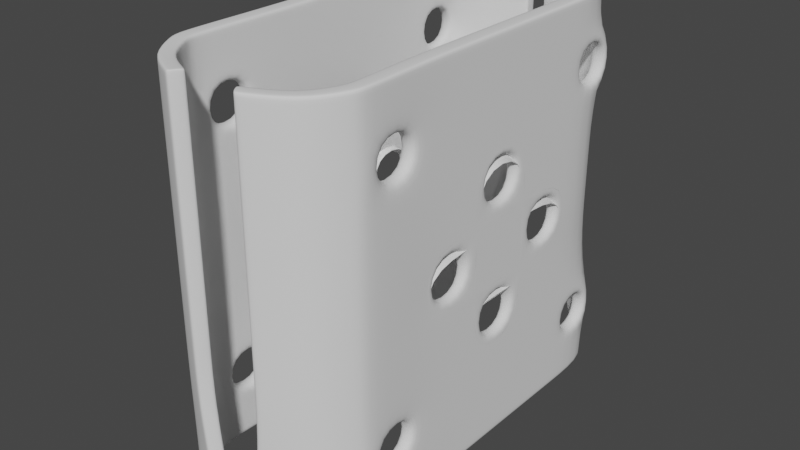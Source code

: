 # Source: untitled.blend  (saved by Blender 3.1.7; exported with 4.5.12 LTS)
import bpy
from mathutils import Matrix  # noqa: F401  (used for matrix-valued properties, if any)

bpy.ops.wm.read_factory_settings(use_empty=True)
scene = bpy.context.scene
scene.name = 'Scene'

# ---- collections
col_collection = bpy.data.collections.new('Collection'); scene.collection.children.link(col_collection)

# ---- world
world_world = bpy.data.worlds.new('World'); scene.world = world_world
world_world.use_nodes = True; world_world.node_tree.nodes.clear()
_N = world_world.node_tree.nodes; _L = world_world.node_tree.links
n0 = _N.new('ShaderNodeOutputWorld'); n0.name = 'World Output'; n0.location = (300, 300)
n1 = _N.new('ShaderNodeBackground'); n1.name = 'Background'; n1.location = (10, 300)
n1.inputs[0].default_value = (0.05088, 0.05088, 0.05088, 1.0)
_L.new(n1.outputs[0], n0.inputs[0])
n0.is_active_output = True
world_world.color = (0.05088, 0.05088, 0.05088)
world_world.use_sun_shadow = False
world_world.sun_shadow_jitter_overblur = 0.0

# ---- meshes
me_cube_002 = bpy.data.meshes.new('Cube.002')
me_cube_002.from_pydata([(-0.1251, -0.2524, -0.2505), (-0.1251, -0.2524, 0.2495), (-0.03307, -0.3458, -0.2509), (-0.04355, -0.3458, 0.2491), (-0.1214, 0.25, -0.25), (-0.1214, 0.25, 0.25), (-0.08133, 0.2706, -0.2498), (-0.01164, 0.2882, 0.2502), (-0.04691, -0.3437, 0.2489), (-0.03643, -0.3437, -0.2511), (-0.1251, -0.2524, 0.2473), (-0.04355, -0.3458, 0.2468), (-0.1214, 0.25, 0.2477), (-0.01164, 0.2882, 0.248), (-0.04691, -0.3437, 0.2467), (-0.1251, -0.2524, -0.2461), (-0.03307, -0.3458, -0.2465), (-0.1214, 0.25, -0.2456), (-0.08133, 0.2706, -0.2453), (-0.03643, -0.3437, -0.2467), (-0.1206, -0.2675, 0.2489), (-0.1206, -0.2675, -0.2511), (-0.1206, -0.2675, 0.2467), (-0.1206, -0.2675, -0.2467), (-0.1251, -0.2524, -0.2052), (-0.1251, -0.2524, 0.2065), (-0.03307, -0.3458, -0.2057), (-0.04355, -0.3458, 0.206), (-0.1214, 0.25, -0.2048), (-0.1214, 0.25, 0.2069), (-0.08736, 0.2675, -0.2045), (-0.01164, 0.2882, 0.2072), (-0.03643, -0.3437, -0.2058), (-0.04691, -0.3437, 0.2059), (-0.1206, -0.2675, -0.2058), (-0.1206, -0.2675, 0.2059), (-0.1251, -0.2524, -0.1229), (-0.1251, -0.2524, -0.04056), (-0.1251, -0.2524, 0.04178), (-0.1251, -0.2524, 0.1241), (-0.04355, -0.3458, -0.1234), (-0.04355, -0.3458, -0.04101), (-0.04355, -0.3458, 0.04133), (-0.04355, -0.3458, 0.1237), (-0.1214, 0.25, -0.1224), (-0.117, 0.2529, -0.0403), (-0.1214, 0.25, 0.04225), (-0.1214, 0.25, 0.1246), (-0.04755, 0.2707, -0.1222), (-0.02586, 0.2851, -0.04057), (-0.01259, 0.2862, 0.04325), (-0.01164, 0.2882, 0.1248), (-0.04691, -0.3437, -0.1235), (-0.04691, -0.3437, -0.04116), (-0.04691, -0.3437, 0.04118), (-0.04691, -0.3437, 0.1235), (-0.1206, -0.2675, -0.1235), (-0.1206, -0.2675, -0.04116), (-0.1206, -0.2675, 0.04118), (-0.1206, -0.2675, 0.1235), (-0.1214, -0.15, -0.25), (-0.1214, -0.05, -0.25), (-0.1214, 0.05, -0.25), (-0.1214, 0.15, -0.25), (-0.1214, 0.15, 0.25), (-0.1214, 0.05, 0.25), (-0.1214, -0.05, 0.25), (-0.1214, -0.15, 0.25), (-0.1214, -0.15, 0.2477), (-0.1214, -0.05, 0.2477), (-0.1214, 0.05, 0.2477), (-0.1214, 0.15, 0.2477), (-0.1214, -0.15, -0.2456), (-0.1214, -0.05, -0.2456), (-0.1214, 0.05, -0.2456), (-0.1214, 0.15, -0.2456), (-0.1214, -0.15, -0.2048), (-0.1214, -0.05, -0.2048), (-0.1214, 0.05, -0.2048), (-0.1214, 0.15, -0.2048), (-0.1214, -0.15, 0.2069), (-0.1214, -0.05, 0.2069), (-0.1214, 0.05, 0.2069), (-0.1214, 0.15, 0.2069), (-0.1214, -0.15, -0.1224), (-0.1214, -0.05, -0.1224), (-0.1214, 0.05, -0.1224), (-0.1214, 0.15, -0.1224), (-0.1214, -0.15, -0.04009), (-0.1214, -0.05, -0.04009), (-0.1214, 0.05, -0.04009), (-0.1214, 0.15, -0.04009), (-0.1214, -0.15, 0.04225), (-0.1214, -0.05, 0.04225), (-0.1214, 0.05, 0.04225), (-0.1214, 0.15, 0.04225), (-0.1214, -0.15, 0.1246), (-0.1214, -0.05, 0.1246), (-0.1214, 0.05, 0.1246), (-0.1214, 0.15, 0.1246), (-0.1214, -0.05, -0.1224), (-0.1214, 0.05, -0.1224), (-0.1214, -0.15, -0.04009), (-0.1214, -0.05, -0.04009), (-0.1214, 0.05, -0.04009), (-0.1214, 0.15, -0.04009), (-0.1214, -0.15, 0.04225), (-0.1214, -0.05, 0.04225), (-0.1214, 0.05, 0.04225), (-0.1214, 0.15, 0.04225), (-0.1214, -0.05, 0.1246), (-0.1214, 0.05, 0.1246), (-0.1214, -0.05, -0.1224), (-0.1214, 0.05, -0.1224), (-0.1214, -0.15, -0.04009), (-0.1214, -0.05, -0.04009), (-0.1214, 0.05, -0.04009), (-0.1214, 0.15, -0.04009), (-0.1214, -0.15, 0.04225), (-0.1214, -0.05, 0.04225), (-0.1214, 0.05, 0.04225), (-0.1214, 0.15, 0.04225), (-0.1214, -0.05, 0.1246), (-0.1214, 0.05, 0.1246), (-0.1214, -0.05, -0.1224), (-0.1214, 0.05, -0.1224), (-0.1214, -0.15, -0.04009), (-0.1214, -0.05, -0.04009), (-0.1214, 0.05, -0.04009), (-0.1214, 0.15, -0.04009), (-0.1214, -0.15, 0.04225), (-0.1214, -0.05, 0.04225), (-0.1214, 0.05, 0.04225), (-0.1214, 0.15, 0.04225), (-0.1214, -0.05, 0.1246), (-0.1214, 0.05, 0.1246), (-0.1214, -0.035, 0.0546), (-0.1214, 0.035, 0.0546), (-0.1214, -0.035, 0.1122), (-0.1214, 0.035, 0.1122), (-0.1214, 0.065, -0.02774), (-0.1214, 0.135, -0.02774), (-0.1214, 0.065, 0.0299), (-0.1214, 0.135, 0.0299), (-0.1214, -0.135, -0.02774), (-0.1214, -0.065, -0.02774), (-0.1214, -0.135, 0.0299), (-0.1214, -0.065, 0.0299), (-0.1214, -0.035, -0.1101), (-0.1214, 0.035, -0.1101), (-0.1214, -0.035, -0.05244), (-0.1214, 0.035, -0.05244), (-0.1218, -0.2302, 0.141), (-0.1218, -0.2302, 0.1904), (-0.1214, 0.23, 0.1411), (-0.1214, 0.23, 0.1905), (-0.1214, 0.17, -0.1883), (-0.1214, 0.23, -0.1883), (-0.1214, 0.17, 0.1905), (-0.1218, -0.2302, -0.1883), (-0.1218, -0.2302, -0.1389), (-0.1214, 0.23, -0.1389), (-0.1214, 0.17, -0.1389), (-0.1214, 0.17, 0.1411), (-0.1214, -0.17, -0.1883), (-0.1214, -0.17, 0.1905), (-0.1214, -0.17, -0.1389), (-0.1214, -0.17, 0.1411), (-0.09676, -0.3143, 0.2472), (-0.09676, -0.3143, -0.2528), (-0.09676, -0.3143, 0.245), (-0.09676, -0.3143, -0.2483), (-0.09676, -0.3143, 0.2042), (-0.09676, -0.3143, -0.2075), (-0.09676, -0.3143, 0.1218), (-0.09676, -0.3143, 0.0395), (-0.09676, -0.3143, -0.04285), (-0.09676, -0.3143, -0.1252), (-0.01464, 0.2882, 0.25), (-0.08297, 0.2725, -0.25), (-0.01464, 0.2882, 0.2477), (-0.08297, 0.2725, -0.2456), (-0.01464, 0.2882, 0.2069), (-0.08899, 0.2693, -0.2048), (-0.01464, 0.2882, 0.1246), (-0.01559, 0.2862, 0.04301), (-0.0275, 0.2869, -0.04082), (-0.0492, 0.2726, -0.1224)], [], [(68, 10, 1, 67), (19, 9, 2, 16), (181, 18, 6, 179), (171, 169, 9, 19), (168, 170, 14, 8), (178, 7, 13, 180), (8, 14, 11, 3), (80, 25, 10, 68), (60, 0, 15, 72), (173, 171, 19, 32), (183, 30, 18, 181), (32, 19, 16, 26), (24, 15, 23, 34), (1, 10, 22, 20), (15, 0, 21, 23), (10, 25, 35, 22), (36, 24, 34, 56), (14, 33, 27, 11), (52, 32, 26, 40), (180, 13, 31, 182), (187, 48, 30, 183), (170, 172, 33, 14), (177, 173, 32, 52), (72, 15, 24, 76), (44, 28, 157, 161), (24, 36, 160, 159), (84, 36, 37, 88), (88, 37, 38, 92), (92, 38, 39, 96), (172, 174, 55, 33), (174, 175, 54, 55), (175, 176, 53, 54), (176, 177, 52, 53), (182, 31, 51, 184), (184, 51, 50, 185), (185, 50, 49, 186), (186, 49, 48, 187), (33, 55, 43, 27), (55, 54, 42, 43), (54, 53, 41, 42), (53, 52, 40, 41), (25, 39, 59, 35), (39, 38, 58, 59), (38, 37, 57, 58), (37, 36, 56, 57), (46, 95, 99, 47), (95, 94, 98, 99), (93, 89, 103, 107), (93, 92, 96, 97), (45, 91, 95, 46), (91, 90, 104, 105), (90, 89, 93, 94), (97, 98, 111, 110), (44, 87, 91, 45), (87, 86, 90, 91), (90, 94, 108, 104), (85, 84, 88, 89), (79, 87, 162, 156), (79, 78, 86, 87), (78, 77, 85, 86), (77, 76, 84, 85), (80, 96, 167, 165), (99, 98, 82, 83), (98, 97, 81, 82), (97, 96, 80, 81), (17, 75, 79, 28), (75, 74, 78, 79), (74, 73, 77, 78), (73, 72, 76, 77), (4, 63, 75, 17), (63, 62, 74, 75), (62, 61, 73, 74), (61, 60, 72, 73), (29, 83, 71, 12), (83, 82, 70, 71), (82, 81, 69, 70), (81, 80, 68, 69), (12, 71, 64, 5), (71, 70, 65, 64), (70, 69, 66, 65), (69, 68, 67, 66), (101, 100, 112, 113), (110, 111, 123, 122), (104, 101, 113, 116), (108, 109, 121, 120), (88, 92, 106, 102), (92, 93, 107, 106), (86, 85, 100, 101), (98, 94, 108, 111), (94, 93, 107, 108), (90, 86, 101, 104), (93, 97, 110, 107), (94, 95, 109, 108), (85, 89, 103, 100), (89, 88, 102, 103), (95, 91, 105, 109), (89, 90, 104, 103), (119, 122, 134, 131), (115, 114, 126, 127), (123, 120, 132, 135), (112, 115, 127, 124), (100, 103, 115, 112), (111, 108, 120, 123), (103, 102, 114, 115), (107, 110, 122, 119), (103, 104, 116, 115), (109, 105, 117, 121), (105, 104, 116, 117), (104, 108, 120, 116), (106, 107, 119, 118), (107, 103, 115, 119), (108, 107, 119, 120), (102, 106, 118, 114), (134, 135, 139, 138), (129, 128, 140, 141), (127, 126, 144, 145), (128, 125, 149, 151), (115, 116, 128, 127), (121, 117, 129, 133), (117, 116, 128, 129), (116, 120, 132, 128), (118, 119, 131, 130), (119, 115, 127, 131), (120, 119, 131, 132), (114, 118, 130, 126), (120, 121, 133, 132), (116, 113, 125, 128), (122, 123, 135, 134), (113, 112, 124, 125), (132, 131, 136, 137), (135, 132, 137, 139), (131, 134, 138, 136), (133, 129, 141, 143), (132, 133, 143, 142), (128, 132, 142, 140), (131, 127, 145, 147), (130, 131, 147, 146), (126, 130, 146, 144), (124, 127, 150, 148), (127, 128, 151, 150), (125, 124, 148, 149), (76, 24, 159, 164), (39, 25, 153, 152), (36, 84, 166, 160), (87, 44, 161, 162), (84, 76, 164, 166), (99, 83, 158, 163), (47, 99, 163, 154), (25, 80, 165, 153), (29, 47, 154, 155), (28, 79, 156, 157), (96, 39, 152, 167), (83, 29, 155, 158), (57, 56, 177, 176), (58, 57, 176, 175), (59, 58, 175, 174), (35, 59, 174, 172), (56, 34, 173, 177), (22, 35, 172, 170), (34, 23, 171, 173), (20, 22, 170, 168), (23, 21, 169, 171), (45, 186, 187, 44), (46, 185, 186, 45), (47, 184, 185, 46), (29, 182, 184, 47), (44, 187, 183, 28), (12, 180, 182, 29), (28, 183, 181, 17), (5, 178, 180, 12), (17, 181, 179, 4)])
me_cube_002.polygons.foreach_set('use_smooth', [True] * 171)
_uv = me_cube_002.uv_layers.new(name='UVMap')
_uv.uv.foreach_set('vector', [0.6239, 0.0, 0.6239, 0.0, 0.625, 0.0, 0.625, 0.0, 0.3772, 0.0, 0.375, 0.0, 0.375, 0.0, 0.3772, 0.0, 0.3772, 0.0, 0.3772, 0.0, 0.375, 0.0, 0.375, 0.0, 0.3772, 0.0, 0.375, 0.0, 0.375, 0.0, 0.3772, 0.0, 0.625, 0.0, 0.6239, 0.0, 0.6239, 0.0, 0.625, 0.0, 0.625, 0.0, 0.625, 0.0, 0.6239, 0.0, 0.6239, 0.0, 0.625, 0.0, 0.6239, 0.0, 0.6239, 0.0, 0.625, 0.0, 0.5417, 0.0, 0.5417, 0.0, 0.6239, 0.0, 0.6239, 0.0, 0.375, 0.0, 0.375, 0.0, 0.3772, 0.0, 0.3772, 0.0, 0.4594, 0.0, 0.3772, 0.0, 0.3772, 0.0, 0.4594, 0.0, 0.4594, 0.0, 0.4594, 0.0, 0.3772, 0.0, 0.3772, 0.0, 0.4594, 0.0, 0.3772, 0.0, 0.3772, 0.0, 0.4594, 0.0, 0.4594, 0.0, 0.3772, 0.0, 0.3772, 0.0, 0.4594, 0.0, 0.625, 0.0, 0.6239, 0.0, 0.6239, 0.0, 0.625, 0.0, 0.3772, 0.0, 0.375, 0.0, 0.375, 0.0, 0.3772, 0.0, 0.6239, 0.0, 0.5417, 0.0, 0.5417, 0.0, 0.6239, 0.0, 0.4759, 0.0, 0.4594, 0.0, 0.4594, 0.0, 0.4759, 0.0, 0.6239, 0.0, 0.5417, 0.0, 0.5417, 0.0, 0.6239, 0.0, 0.4759, 0.0, 0.4594, 0.0, 0.4594, 0.0, 0.4759, 0.0, 0.6239, 0.0, 0.6239, 0.0, 0.5417, 0.0, 0.5417, 0.0, 0.4759, 0.0, 0.4759, 0.0, 0.4594, 0.0, 0.4594, 0.0, 0.6239, 0.0, 0.5417, 0.0, 0.5417, 0.0, 0.6239, 0.0, 0.4759, 0.0, 0.4594, 0.0, 0.4594, 0.0, 0.4759, 0.0, 0.3772, 0.0, 0.3772, 0.0, 0.4594, 0.0, 0.4594, 0.0, 0.4759, 0.0, 0.4594, 0.0, 0.4594, 0.0, 0.4759, 0.0, 0.4594, 0.0, 0.4759, 0.0, 0.4759, 0.0, 0.4594, 0.0, 0.4759, 0.0, 0.4759, 0.0, 0.4923, 0.0, 0.4923, 0.0, 0.4923, 0.0, 0.4923, 0.0, 0.5088, 0.0, 0.5088, 0.0, 0.5088, 0.0, 0.5088, 0.0, 0.5252, 0.0, 0.5252, 0.0, 0.5417, 0.0, 0.5252, 0.0, 0.5252, 0.0, 0.5417, 0.0, 0.5252, 0.0, 0.5088, 0.0, 0.5088, 0.0, 0.5252, 0.0, 0.5088, 0.0, 0.4923, 0.0, 0.4923, 0.0, 0.5088, 0.0, 0.4923, 0.0, 0.4759, 0.0, 0.4759, 0.0, 0.4923, 0.0, 0.5417, 0.0, 0.5417, 0.0, 0.5252, 0.0, 0.5252, 0.0, 0.5252, 0.0, 0.5252, 0.0, 0.5088, 0.0, 0.5088, 0.0, 0.5088, 0.0, 0.5088, 0.0, 0.4923, 0.0, 0.4923, 0.0, 0.4923, 0.0, 0.4923, 0.0, 0.4759, 0.0, 0.4759, 0.0, 0.5417, 0.0, 0.5252, 0.0, 0.5252, 0.0, 0.5417, 0.0, 0.5252, 0.0, 0.5088, 0.0, 0.5088, 0.0, 0.5252, 0.0, 0.5088, 0.0, 0.4923, 0.0, 0.4923, 0.0, 0.5088, 0.0, 0.4923, 0.0, 0.4759, 0.0, 0.4759, 0.0, 0.4923, 0.0, 0.5417, 0.0, 0.5252, 0.0, 0.5252, 0.0, 0.5417, 0.0, 0.5252, 0.0, 0.5088, 0.0, 0.5088, 0.0, 0.5252, 0.0, 0.5088, 0.0, 0.4923, 0.0, 0.4923, 0.0, 0.5088, 0.0, 0.4923, 0.0, 0.4759, 0.0, 0.4759, 0.0, 0.4923, 0.0, 0.5088, 0.0, 0.5088, 0.0, 0.5252, 0.0, 0.5252, 0.0, 0.5088, 0.0, 0.5088, 0.0, 0.5252, 0.0, 0.5252, 0.0, 0.5088, 0.0, 0.4923, 0.0, 0.4923, 0.0, 0.5088, 0.0, 0.5088, 0.0, 0.5088, 0.0, 0.5252, 0.0, 0.5252, 0.0, 0.4923, 0.0, 0.4923, 0.0, 0.5088, 0.0, 0.5088, 0.0, 0.4923, 0.0, 0.4923, 0.0, 0.4923, 0.0, 0.4923, 0.0, 0.4923, 0.0, 0.4923, 0.0, 0.5088, 0.0, 0.5088, 0.0, 0.5252, 0.0, 0.5252, 0.0, 0.5252, 0.0, 0.5252, 0.0, 0.4759, 0.0, 0.4759, 0.0, 0.4923, 0.0, 0.4923, 0.0, 0.4759, 0.0, 0.4759, 0.0, 0.4923, 0.0, 0.4923, 0.0, 0.4923, 0.0, 0.5088, 0.0, 0.5088, 0.0, 0.4923, 0.0, 0.4759, 0.0, 0.4759, 0.0, 0.4923, 0.0, 0.4923, 0.0, 0.4594, 0.0, 0.4759, 0.0, 0.4759, 0.0, 0.4594, 0.0, 0.4594, 0.0, 0.4594, 0.0, 0.4759, 0.0, 0.4759, 0.0, 0.4594, 0.0, 0.4594, 0.0, 0.4759, 0.0, 0.4759, 0.0, 0.4594, 0.0, 0.4594, 0.0, 0.4759, 0.0, 0.4759, 0.0, 0.5417, 0.0, 0.5252, 0.0, 0.5252, 0.0, 0.5417, 0.0, 0.5252, 0.0, 0.5252, 0.0, 0.5417, 0.0, 0.5417, 0.0, 0.5252, 0.0, 0.5252, 0.0, 0.5417, 0.0, 0.5417, 0.0, 0.5252, 0.0, 0.5252, 0.0, 0.5417, 0.0, 0.5417, 0.0, 0.3772, 0.0, 0.3772, 0.0, 0.4594, 0.0, 0.4594, 0.0, 0.3772, 0.0, 0.3772, 0.0, 0.4594, 0.0, 0.4594, 0.0, 0.3772, 0.0, 0.3772, 0.0, 0.4594, 0.0, 0.4594, 0.0, 0.3772, 0.0, 0.3772, 0.0, 0.4594, 0.0, 0.4594, 0.0, 0.375, 0.0, 0.375, 0.0, 0.3772, 0.0, 0.3772, 0.0, 0.375, 0.0, 0.375, 0.0, 0.3772, 0.0, 0.3772, 0.0, 0.375, 0.0, 0.375, 0.0, 0.3772, 0.0, 0.3772, 0.0, 0.375, 0.0, 0.375, 0.0, 0.3772, 0.0, 0.3772, 0.0, 0.5417, 0.0, 0.5417, 0.0, 0.6239, 0.0, 0.6239, 0.0, 0.5417, 0.0, 0.5417, 0.0, 0.6239, 0.0, 0.6239, 0.0, 0.5417, 0.0, 0.5417, 0.0, 0.6239, 0.0, 0.6239, 0.0, 0.5417, 0.0, 0.5417, 0.0, 0.6239, 0.0, 0.6239, 0.0, 0.6239, 0.0, 0.6239, 0.0, 0.625, 0.0, 0.625, 0.0, 0.6239, 0.0, 0.6239, 0.0, 0.625, 0.0, 0.625, 0.0, 0.6239, 0.0, 0.6239, 0.0, 0.625, 0.0, 0.625, 0.0, 0.6239, 0.0, 0.6239, 0.0, 0.625, 0.0, 0.625, 0.0, 0.4759, 0.0, 0.4759, 0.0, 0.4759, 0.0, 0.4759, 0.0, 0.5252, 0.0, 0.5252, 0.0, 0.5252, 0.0, 0.5252, 0.0, 0.4923, 0.0, 0.4759, 0.0, 0.4759, 0.0, 0.4923, 0.0, 0.5088, 0.0, 0.5088, 0.0, 0.5088, 0.0, 0.5088, 0.0, 0.4923, 0.0, 0.5088, 0.0, 0.5088, 0.0, 0.4923, 0.0, 0.5088, 0.0, 0.5088, 0.0, 0.5088, 0.0, 0.5088, 0.0, 0.4759, 0.0, 0.4759, 0.0, 0.4759, 0.0, 0.4759, 0.0, 0.5252, 0.0, 0.5088, 0.0, 0.5088, 0.0, 0.5252, 0.0, 0.5088, 0.0, 0.5088, 0.0, 0.5088, 0.0, 0.5088, 0.0, 0.4923, 0.0, 0.4759, 0.0, 0.4759, 0.0, 0.4923, 0.0, 0.5088, 0.0, 0.5252, 0.0, 0.5252, 0.0, 0.5088, 0.0, 0.5088, 0.0, 0.5088, 0.0, 0.5088, 0.0, 0.5088, 0.0, 0.4759, 0.0, 0.4923, 0.0, 0.4923, 0.0, 0.4759, 0.0, 0.4923, 0.0, 0.4923, 0.0, 0.4923, 0.0, 0.4923, 0.0, 0.5088, 0.0, 0.4923, 0.0, 0.4923, 0.0, 0.5088, 0.0, 0.4923, 0.0, 0.4923, 0.0, 0.4923, 0.0, 0.4923, 0.0, 0.5088, 0.0, 0.5252, 0.0, 0.5252, 0.0, 0.5088, 0.0, 0.4923, 0.0, 0.4923, 0.0, 0.4923, 0.0, 0.4923, 0.0, 0.5252, 0.0, 0.5088, 0.0, 0.5088, 0.0, 0.5252, 0.0, 0.4759, 0.0, 0.4923, 0.0, 0.4923, 0.0, 0.4759, 0.0, 0.4759, 0.0, 0.4923, 0.0, 0.4923, 0.0, 0.4759, 0.0, 0.5252, 0.0, 0.5088, 0.0, 0.5088, 0.0, 0.5252, 0.0, 0.4923, 0.0, 0.4923, 0.0, 0.4923, 0.0, 0.4923, 0.0, 0.5088, 0.0, 0.5252, 0.0, 0.5252, 0.0, 0.5088, 0.0, 0.4923, 0.0, 0.4923, 0.0, 0.4923, 0.0, 0.4923, 0.0, 0.5088, 0.0, 0.4923, 0.0, 0.4923, 0.0, 0.5088, 0.0, 0.4923, 0.0, 0.4923, 0.0, 0.4923, 0.0, 0.4923, 0.0, 0.4923, 0.0, 0.5088, 0.0, 0.5088, 0.0, 0.4923, 0.0, 0.5088, 0.0, 0.5088, 0.0, 0.5088, 0.0, 0.5088, 0.0, 0.5088, 0.0, 0.4923, 0.0, 0.4923, 0.0, 0.5088, 0.0, 0.5088, 0.0, 0.5088, 0.0, 0.5088, 0.0, 0.5088, 0.0, 0.4923, 0.0, 0.5088, 0.0, 0.5088, 0.0, 0.4923, 0.0, 0.5252, 0.0, 0.5252, 0.0, 0.5252, 0.0, 0.5252, 0.0, 0.4923, 0.0, 0.4923, 0.0, 0.4923, 0.0, 0.4923, 0.0, 0.4923, 0.0, 0.4923, 0.0, 0.4923, 0.0, 0.4923, 0.0, 0.4923, 0.0, 0.4759, 0.0, 0.4759, 0.0, 0.4923, 0.0, 0.4923, 0.0, 0.4923, 0.0, 0.4923, 0.0, 0.4923, 0.0, 0.5088, 0.0, 0.4923, 0.0, 0.4923, 0.0, 0.5088, 0.0, 0.4923, 0.0, 0.4923, 0.0, 0.4923, 0.0, 0.4923, 0.0, 0.4923, 0.0, 0.5088, 0.0, 0.5088, 0.0, 0.4923, 0.0, 0.5088, 0.0, 0.5088, 0.0, 0.5088, 0.0, 0.5088, 0.0, 0.5088, 0.0, 0.4923, 0.0, 0.4923, 0.0, 0.5088, 0.0, 0.5088, 0.0, 0.5088, 0.0, 0.5088, 0.0, 0.5088, 0.0, 0.4923, 0.0, 0.5088, 0.0, 0.5088, 0.0, 0.4923, 0.0, 0.5088, 0.0, 0.5088, 0.0, 0.5088, 0.0, 0.5088, 0.0, 0.4923, 0.0, 0.4759, 0.0, 0.4759, 0.0, 0.4923, 0.0, 0.5252, 0.0, 0.5252, 0.0, 0.5252, 0.0, 0.5252, 0.0, 0.4759, 0.0, 0.4759, 0.0, 0.4759, 0.0, 0.4759, 0.0, 0.5088, 0.0, 0.5088, 0.0, 0.5088, 0.0, 0.5088, 0.0, 0.5252, 0.0, 0.5088, 0.0, 0.5088, 0.0, 0.5252, 0.0, 0.5088, 0.0, 0.5252, 0.0, 0.5252, 0.0, 0.5088, 0.0, 0.5088, 0.0, 0.4923, 0.0, 0.4923, 0.0, 0.5088, 0.0, 0.5088, 0.0, 0.5088, 0.0, 0.5088, 0.0, 0.5088, 0.0, 0.4923, 0.0, 0.5088, 0.0, 0.5088, 0.0, 0.4923, 0.0, 0.5088, 0.0, 0.4923, 0.0, 0.4923, 0.0, 0.5088, 0.0, 0.5088, 0.0, 0.5088, 0.0, 0.5088, 0.0, 0.5088, 0.0, 0.4923, 0.0, 0.5088, 0.0, 0.5088, 0.0, 0.4923, 0.0, 0.4759, 0.0, 0.4923, 0.0, 0.4923, 0.0, 0.4759, 0.0, 0.4923, 0.0, 0.4923, 0.0, 0.4923, 0.0, 0.4923, 0.0, 0.4759, 0.0, 0.4759, 0.0, 0.4759, 0.0, 0.4759, 0.0, 0.4594, 0.0, 0.4594, 0.0, 0.4594, 0.0, 0.4594, 0.0, 0.5252, 0.0, 0.5417, 0.0, 0.5417, 0.0, 0.5252, 0.0, 0.4759, 0.0, 0.4759, 0.0, 0.4759, 0.0, 0.4759, 0.0, 0.4759, 0.0, 0.4759, 0.0, 0.4759, 0.0, 0.4759, 0.0, 0.4759, 0.0, 0.4594, 0.0, 0.4594, 0.0, 0.4759, 0.0, 0.5252, 0.0, 0.5417, 0.0, 0.5417, 0.0, 0.5252, 0.0, 0.5252, 0.0, 0.5252, 0.0, 0.5252, 0.0, 0.5252, 0.0, 0.5417, 0.0, 0.5417, 0.0, 0.5417, 0.0, 0.5417, 0.0, 0.5417, 0.0, 0.5252, 0.0, 0.5252, 0.0, 0.5417, 0.0, 0.4594, 0.0, 0.4594, 0.0, 0.4594, 0.0, 0.4594, 0.0, 0.5252, 0.0, 0.5252, 0.0, 0.5252, 0.0, 0.5252, 0.0, 0.5417, 0.0, 0.5417, 0.0, 0.5417, 0.0, 0.5417, 0.0, 0.4923, 0.0, 0.4759, 0.0, 0.4759, 0.0, 0.4923, 0.0, 0.5088, 0.0, 0.4923, 0.0, 0.4923, 0.0, 0.5088, 0.0, 0.5252, 0.0, 0.5088, 0.0, 0.5088, 0.0, 0.5252, 0.0, 0.5417, 0.0, 0.5252, 0.0, 0.5252, 0.0, 0.5417, 0.0, 0.4759, 0.0, 0.4594, 0.0, 0.4594, 0.0, 0.4759, 0.0, 0.6239, 0.0, 0.5417, 0.0, 0.5417, 0.0, 0.6239, 0.0, 0.4594, 0.0, 0.3772, 0.0, 0.3772, 0.0, 0.4594, 0.0, 0.625, 0.0, 0.6239, 0.0, 0.6239, 0.0, 0.625, 0.0, 0.3772, 0.0, 0.375, 0.0, 0.375, 0.0, 0.3772, 0.0, 0.4923, 0.0, 0.4923, 0.0, 0.4759, 0.0, 0.4759, 0.0, 0.5088, 0.0, 0.5088, 0.0, 0.4923, 0.0, 0.4923, 0.0, 0.5252, 0.0, 0.5252, 0.0, 0.5088, 0.0, 0.5088, 0.0, 0.5417, 0.0, 0.5417, 0.0, 0.5252, 0.0, 0.5252, 0.0, 0.4759, 0.0, 0.4759, 0.0, 0.4594, 0.0, 0.4594, 0.0, 0.6239, 0.0, 0.6239, 0.0, 0.5417, 0.0, 0.5417, 0.0, 0.4594, 0.0, 0.4594, 0.0, 0.3772, 0.0, 0.3772, 0.0, 0.625, 0.0, 0.625, 0.0, 0.6239, 0.0, 0.6239, 0.0, 0.3772, 0.0, 0.3772, 0.0, 0.375, 0.0, 0.375, 0.0])
me_cube_002.use_remesh_fix_poles = True
me_cube_002.use_remesh_preserve_attributes = False
me_cube_002.update()

# ---- objects
ob_cube = bpy.data.objects.new('Cube', me_cube_002)

# ---- transforms, parenting, visibility, modifiers, constraints
ob_cube.location = (0.0, 0.0, 0.0)
ob_cube.scale = (0.9988, 0.8687, 1.0)
_m = ob_cube.modifiers.new('Solidify', 'SOLIDIFY')
_m.thickness = 0.02
_m = ob_cube.modifiers.new('Subdivision', 'SUBSURF')
_m.levels = 3
_m = ob_cube.modifiers.new('Mirror', 'MIRROR')

# ---- collection membership
col_collection.objects.link(ob_cube)

# ---- scene / render settings (as saved in the file)
scene.frame_start = 1; scene.frame_end = 250; scene.frame_set(32)
scene.render.engine = 'BLENDER_EEVEE_NEXT'
scene.cycles.sampling_pattern = 'TABULATED_SOBOL'
scene.cycles.use_light_tree = False
scene.view_settings.view_transform = 'Filmic'
scene.unit_settings.scale_length = 0.1
bpy.context.view_layer.update()

# ---- added for rendering (the .blend has no active camera and no usable light): camera, sun
cam_auto = bpy.data.cameras.new('AutoCamera')
cam_auto.lens = 50.0
cam_auto.sensor_width = 36.0
cam_auto.clip_end = 1000.0
ob_auto_camera = bpy.data.objects.new('AutoCamera', cam_auto)
scene.collection.objects.link(ob_auto_camera)
ob_auto_camera.location = (0.724785, -0.894475, 0.578816)
ob_auto_camera.rotation_euler = (1.09748, -7.21219e-08, 0.694738)
scene.camera = ob_auto_camera
light_auto_sun = bpy.data.lights.new('AutoSun', 'SUN')
light_auto_sun.energy = 3.0
light_auto_sun.angle = 0.0523599
ob_auto_sun = bpy.data.objects.new('AutoSun', light_auto_sun)
scene.collection.objects.link(ob_auto_sun)
ob_auto_sun.rotation_euler = (0.872665, 0.174533, 0.523599)
bpy.context.view_layer.update()
